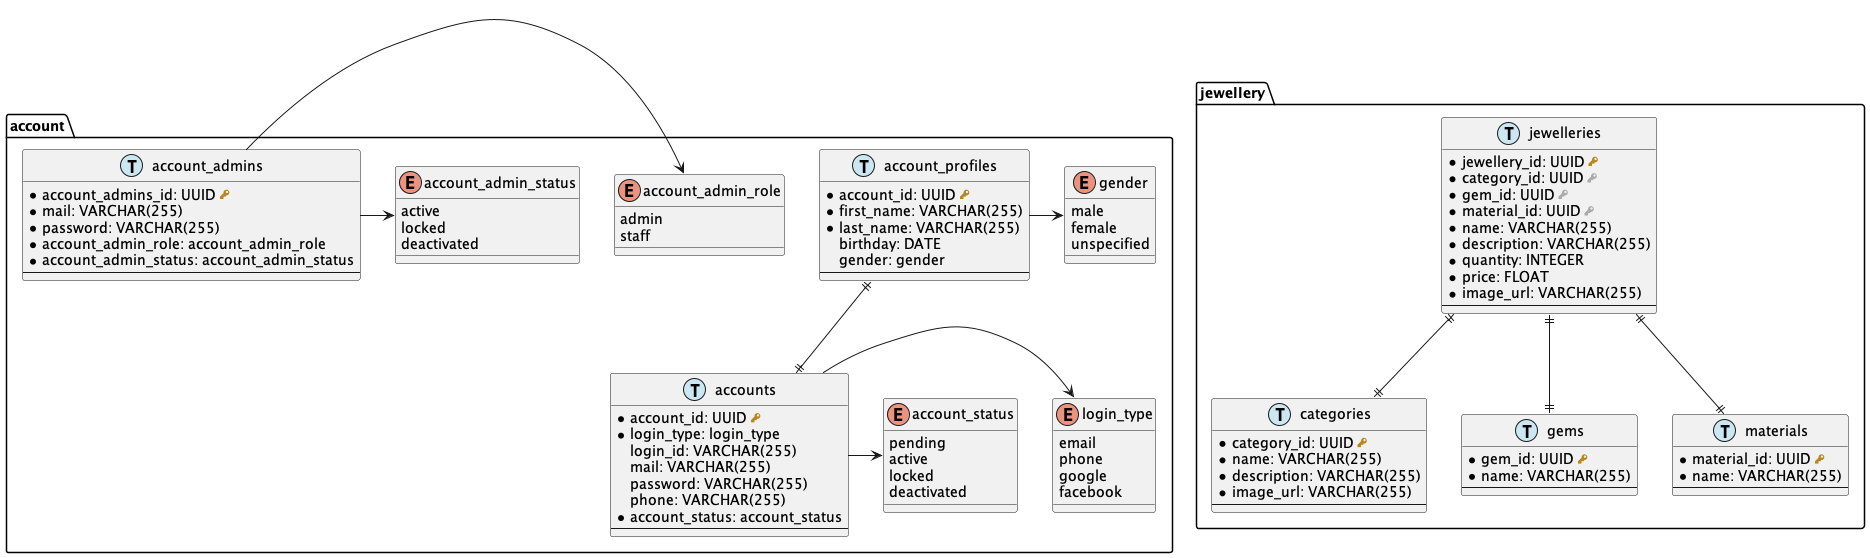

The diagram above was rendered by PlantUML. Its source (embedded in the PNG):
@startuml burmese_jewellery

!define MASTER F9DFD5
!define TRANSACTION CAE7F2
!define PRIMARY_KEY <color:#b8861b><&key></color>
!define FOREIGN_KEY <color:#aaaaaa><&key></color>
!define column(x) <color:#efefef><&media-record></color> x
!define table(x) entity x << (T, white) >>

' Zero or One  |o--
' Exactly One  ||--
' Zero or Many }o--
' One or Many  }|--

folder account {

  enum login_type {
    email
    phone
    google
    facebook
  }

  enum account_status {
    pending
    active
    locked
    deactivated
  }

  entity accounts <<T,TRANSACTION>> {
    * account_id: UUID PRIMARY_KEY
    * login_type: login_type
    login_id: VARCHAR(255)
    mail: VARCHAR(255)
    password: VARCHAR(255)
    phone: VARCHAR(255)
    * account_status: account_status
    --
  }
  accounts -> login_type
  accounts -> account_status

  enum gender {
    male
    female
    unspecified
  }

  entity account_profiles <<T,TRANSACTION>> {
    * account_id: UUID PRIMARY_KEY
    * first_name: VARCHAR(255)
    * last_name: VARCHAR(255)
    birthday: DATE
    gender: gender
    --
  }
  account_profiles -> gender
  account_profiles ||--|| accounts

  enum account_admin_role {
    admin
    staff
  }

  enum account_admin_status {
    active
    locked
    deactivated
  }

  entity account_admins <<T,TRANSACTION>> {
    * account_admins_id: UUID PRIMARY_KEY
    * mail: VARCHAR(255)
    * password: VARCHAR(255)
    * account_admin_role: account_admin_role
    * account_admin_status: account_admin_status
    --
  }
  account_admins -> account_admin_role
  account_admins -> account_admin_status

}


folder jewellery {

  entity categories <<T,TRANSACTION>> {
    * category_id: UUID PRIMARY_KEY
    * name: VARCHAR(255)
    * description: VARCHAR(255)
    * image_url: VARCHAR(255)
    --
  }

  entity gems <<T,TRANSACTION>> {
    * gem_id: UUID PRIMARY_KEY
    * name: VARCHAR(255)
    --
  }

  entity materials <<T,TRANSACTION>> {
    * material_id: UUID PRIMARY_KEY
    * name: VARCHAR(255)
    --
  }

  entity jewelleries <<T,TRANSACTION>> {
    * jewellery_id: UUID PRIMARY_KEY
    * category_id: UUID FOREIGN_KEY
    * gem_id: UUID FOREIGN_KEY
    * material_id: UUID FOREIGN_KEY
    * name: VARCHAR(255)
    * description: VARCHAR(255)
    * quantity: INTEGER
    * price: FLOAT
    * image_url: VARCHAR(255)
    --
  }
  jewelleries ||--|| categories
  jewelleries ||--|| gems
  jewelleries ||--|| materials

}

@enduml